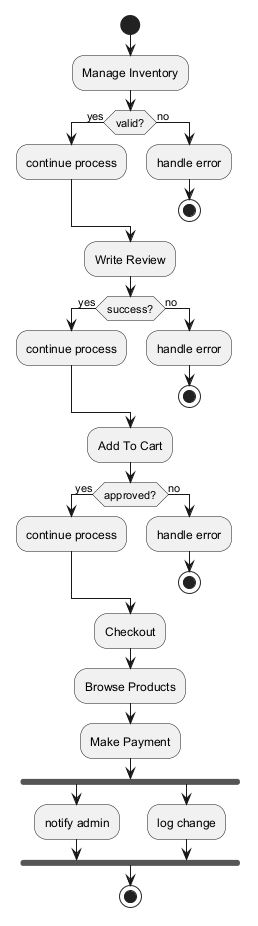

The diagram above was rendered by PlantUML. Its source (embedded in the PNG):
@startuml
skinparam backgroundColor #FFFFFF
skinparam classBackgroundColor #F3E5F5
skinparam classBorderColor #6A1B9A
start
:Manage Inventory;
if (valid?) then (yes)
:continue process;
else (no)
:handle error;
stop
endif
:Write Review;
if (success?) then (yes)
:continue process;
else (no)
:handle error;
stop
endif
:Add To Cart;
if (approved?) then (yes)
:continue process;
else (no)
:handle error;
stop
endif
:Checkout;
:Browse Products;
:Make Payment;
fork
:notify admin;
fork again
:log change;
end fork
stop
@enduml